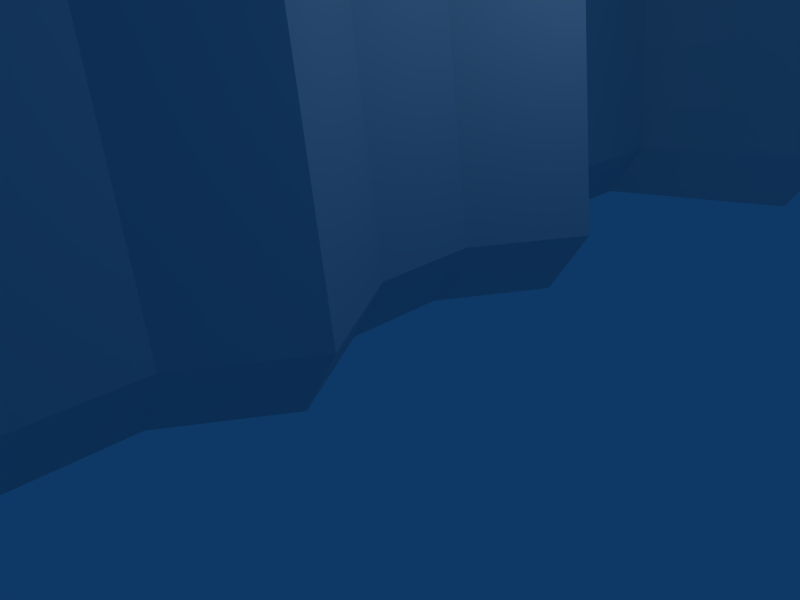 # Source: rocks.blend  (saved by Blender 2.49.2; exported with 4.5.12 LTS)
import bpy
from mathutils import Matrix  # noqa: F401  (used for matrix-valued properties, if any)

bpy.ops.wm.read_factory_settings(use_empty=True)
scene = bpy.context.scene
scene.name = 'Scene'

# ---- collections
col_collection_1 = bpy.data.collections.new('Collection 1'); scene.collection.children.link(col_collection_1)

# ---- world
world_world = bpy.data.worlds.new('World'); scene.world = world_world
world_world.color = (0.05656, 0.2208, 0.4)
world_world.use_sun_shadow = False
world_world.sun_shadow_jitter_overblur = 0.0
world_world.cycles.sampling_method = 'MANUAL'
world_world.cycles.sample_map_resolution = 256

# ---- cameras
cam_camera = bpy.data.cameras.new('Camera')
cam_camera.passepartout_alpha = 0.2
cam_camera.clip_end = 100.0
cam_camera.lens = 35.0
cam_camera.ortho_scale = 7.314
cam_camera.show_passepartout = False
cam_camera.show_safe_areas = True
cam_camera.dof.focus_distance = 0.0
cam_camera.dof.aperture_fstop = 128.0

# ---- lights
light_spot = bpy.data.lights.new('Spot', 'POINT')
light_spot.transmission_factor = 0.0
light_spot.cutoff_distance = 30.0
light_spot.energy = 100.0
light_spot.shadow_buffer_clip_start = 1.001
light_spot.shadow_soft_size = 1.0
light_spot.shadow_maximum_resolution = 0.006
light_spot.use_absolute_resolution = True
light_spot.cycles.use_multiple_importance_sampling = False

# ---- meshes
me_plane = bpy.data.meshes.new('Plane')
me_plane.from_pydata([(1.001, 0.5858, 8.428e-05), (0.999, -0.2142, -0.0001599), (-1.001, -0.2111, -0.0001605), (-0.9995, 0.5889, 8.364e-05), (1.001, 1.403, -0.4797), (-0.9994, 1.406, -0.4797), (0.9969, 2.203, 0.5201), (-1.003, 2.206, 0.5201), (0.9943, 3.803, 0.5198), (-1.006, 3.806, 0.5198), (-1.003, 4.606, -0.9804), (0.9969, 4.603, -0.9804), (-1.005, 5.406, -0.4805), (0.9946, 5.403, -0.4805), (0.9904, 7.003, 0.01915), (-1.01, 7.006, 0.01915), (1.001, -1.014, -0.5), (-0.999, -1.011, -0.5), (1.001, -1.814, 0.0001657), (-0.999, -1.811, 0.000165), (1.003, -3.414, 0.0004912), (-0.997, -3.411, 0.0004906), (-0.6293, -0.214, -0.3222), (-0.6278, 0.586, -0.3219), (-0.6277, 1.403, -0.8017), (-0.6315, 2.204, 0.1981), (-0.6341, 3.804, 0.1978), (-0.6314, 4.603, -1.302), (-0.6337, 5.403, -0.8025), (-0.6379, 7.003, -0.3028), (-0.6273, -1.014, -0.822), (-0.6273, -1.814, -0.3218), (-0.6253, -3.414, -0.3215)], [], [(0, 23, 22, 1), (23, 3, 2, 22), (3, 23, 24, 5), (23, 0, 4, 24), (5, 24, 25, 7), (24, 4, 6, 25), (7, 25, 26, 9), (25, 6, 8, 26), (9, 26, 27, 10), (26, 8, 11, 27), (10, 27, 28, 12), (27, 11, 13, 28), (12, 28, 29, 15), (28, 13, 14, 29), (1, 22, 30, 16), (22, 2, 17, 30), (16, 30, 31, 18), (30, 17, 19, 31), (18, 31, 32, 20), (31, 19, 21, 32)])
me_plane.use_remesh_preserve_volume = False
me_plane.use_remesh_preserve_attributes = False
me_plane.use_mirror_vertex_groups = False
me_plane.update()

# ---- objects
ob_plane = bpy.data.objects.new('Plane', me_plane)
ob_lamp = bpy.data.objects.new('Lamp', light_spot)
ob_camera = bpy.data.objects.new('Camera', cam_camera)

# ---- transforms, parenting, visibility, modifiers, constraints
ob_plane.location = (0.0, 0.0, 2.886)
ob_plane.rotation_euler = (0.5575, -1.567, -0.5573)
ob_plane.scale = (2.905, 2.0, 2.0)
ob_plane.lock_rotations_4d = False
ob_plane.empty_display_type = 'ARROWS'
ob_plane.lineart.crease_threshold = 0.0
ob_lamp.location = (4.076, 1.005, 5.904)
ob_lamp.rotation_euler = (0.6503, 0.05522, 1.866)
ob_lamp.lock_rotations_4d = False
ob_lamp.empty_display_type = 'ARROWS'
ob_lamp.color = (0.0, 0.0, 0.0, 0.0)
ob_lamp.lineart.crease_threshold = 0.0
ob_camera.location = (7.481, -6.508, 5.344)
ob_camera.rotation_euler = (1.109, 0.01082, 0.8149)
ob_camera.lock_rotations_4d = False
ob_camera.empty_display_type = 'ARROWS'
ob_camera.color = (0.0, 0.0, 0.0, 0.0)
ob_camera.display_type = 'WIRE'
ob_camera.lineart.crease_threshold = 0.0

# ---- collection membership
col_collection_1.objects.link(ob_plane)
col_collection_1.objects.link(ob_lamp)
col_collection_1.objects.link(ob_camera)

# ---- scene / render settings (as saved in the file)
scene.camera = ob_camera
scene.frame_start = 1; scene.frame_end = 250; scene.frame_set(1)
scene.render.engine = 'BLENDER_EEVEE_NEXT'
scene.render.image_settings.file_format = 'JPEG'
scene.render.image_settings.color_mode = 'RGB'
scene.render.image_settings.compression = 90
scene.render.resolution_x = 800
scene.render.resolution_y = 600
scene.render.pixel_aspect_x = 100.0
scene.render.pixel_aspect_y = 100.0
scene.render.fps = 25
scene.render.dither_intensity = 0.0
scene.render.use_compositing = False
scene.render.use_sequencer = False
scene.render.bake_margin = 2
scene.render.bake_bias = 0.0
scene.render.use_stamp_time = False
scene.render.use_stamp_date = False
scene.render.use_stamp_frame = False
scene.render.use_stamp_camera = False
scene.render.use_stamp_scene = False
scene.render.use_stamp_filename = False
scene.render.use_stamp_render_time = False
scene.render.stamp_font_size = 0
scene.cycles.use_denoising = False
scene.cycles.samples = 10
scene.cycles.sampling_pattern = 'TABULATED_SOBOL'
scene.cycles.light_sampling_threshold = 0.0
scene.cycles.use_adaptive_sampling = False
scene.cycles.use_light_tree = False
scene.cycles.blur_glossy = 0.0
scene.cycles.volume_bounces = 1
scene.cycles.pixel_filter_type = 'GAUSSIAN'
scene.cycles.sample_clamp_indirect = 0.0
scene.view_settings.view_transform = 'Raw'
bpy.context.view_layer.update()
